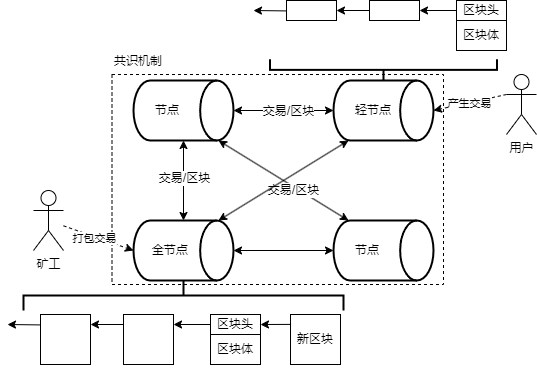

The diagram above was exported from draw.io. Its source (the exported page's mxGraphModel, read from the mxfile embedded in the PNG):
<mxGraphModel dx="757" dy="555" grid="1" gridSize="10" guides="1" tooltips="1" connect="1" arrows="1" fold="1" page="1" pageScale="1" pageWidth="827" pageHeight="1169" math="0" shadow="0">
  <root>
    <mxCell id="0" />
    <mxCell id="1" parent="0" />
    <mxCell id="l5IxTUZPcQD0wi4oxDUk-75" value="" style="rounded=0;whiteSpace=wrap;html=1;fillColor=none;dashed=1;" parent="1" vertex="1">
      <mxGeometry x="298.5" y="114" width="331.5" height="210" as="geometry" />
    </mxCell>
    <mxCell id="l5IxTUZPcQD0wi4oxDUk-1" value="&amp;nbsp; &amp;nbsp; &amp;nbsp;全节点" style="strokeWidth=2;html=1;shape=mxgraph.flowchart.database;whiteSpace=wrap;direction=south;align=left;" parent="1" vertex="1">
      <mxGeometry x="320" y="260" width="100" height="60" as="geometry" />
    </mxCell>
    <mxCell id="l5IxTUZPcQD0wi4oxDUk-2" value="&lt;font style=&quot;font-size: 12px;&quot;&gt;&amp;nbsp; &amp;nbsp; &amp;nbsp; 节点&lt;/font&gt;" style="strokeWidth=2;html=1;shape=mxgraph.flowchart.database;whiteSpace=wrap;direction=south;align=left;" parent="1" vertex="1">
      <mxGeometry x="320" y="120" width="100" height="60" as="geometry" />
    </mxCell>
    <mxCell id="l5IxTUZPcQD0wi4oxDUk-4" value="" style="endArrow=classic;startArrow=classic;html=1;rounded=0;entryX=1;entryY=0.5;entryDx=0;entryDy=0;entryPerimeter=0;exitX=0;exitY=0.5;exitDx=0;exitDy=0;exitPerimeter=0;" parent="1" source="l5IxTUZPcQD0wi4oxDUk-1" target="l5IxTUZPcQD0wi4oxDUk-2" edge="1">
      <mxGeometry width="50" height="50" relative="1" as="geometry">
        <mxPoint x="320" y="240" as="sourcePoint" />
        <mxPoint x="370" y="190" as="targetPoint" />
      </mxGeometry>
    </mxCell>
    <mxCell id="l5IxTUZPcQD0wi4oxDUk-6" value="&lt;span style=&quot;font-size: 12px;&quot;&gt;交易/区块&lt;/span&gt;" style="edgeLabel;html=1;align=center;verticalAlign=middle;resizable=0;points=[];" parent="l5IxTUZPcQD0wi4oxDUk-4" vertex="1" connectable="0">
      <mxGeometry x="0.075" relative="1" as="geometry">
        <mxPoint as="offset" />
      </mxGeometry>
    </mxCell>
    <mxCell id="l5IxTUZPcQD0wi4oxDUk-7" value="&amp;nbsp; &amp;nbsp; &amp;nbsp; 节点" style="strokeWidth=2;html=1;shape=mxgraph.flowchart.database;whiteSpace=wrap;direction=south;align=left;" parent="1" vertex="1">
      <mxGeometry x="520" y="260" width="100" height="60" as="geometry" />
    </mxCell>
    <mxCell id="l5IxTUZPcQD0wi4oxDUk-8" value="&lt;font style=&quot;font-size: 12px;&quot;&gt;&amp;nbsp; &amp;nbsp; &amp;nbsp; 轻节点&lt;/font&gt;" style="strokeWidth=2;html=1;shape=mxgraph.flowchart.database;whiteSpace=wrap;direction=south;align=left;" parent="1" vertex="1">
      <mxGeometry x="520" y="120" width="100" height="60" as="geometry" />
    </mxCell>
    <mxCell id="l5IxTUZPcQD0wi4oxDUk-9" value="" style="endArrow=classic;startArrow=classic;html=1;rounded=0;entryX=0;entryY=0.85;entryDx=0;entryDy=0;entryPerimeter=0;exitX=1;exitY=0.15;exitDx=0;exitDy=0;exitPerimeter=0;" parent="1" source="l5IxTUZPcQD0wi4oxDUk-2" target="l5IxTUZPcQD0wi4oxDUk-7" edge="1">
      <mxGeometry width="50" height="50" relative="1" as="geometry">
        <mxPoint x="520" y="240" as="sourcePoint" />
        <mxPoint x="570" y="190" as="targetPoint" />
      </mxGeometry>
    </mxCell>
    <mxCell id="l5IxTUZPcQD0wi4oxDUk-10" value="&lt;span style=&quot;font-size: 12px;&quot;&gt;交易/区块&lt;/span&gt;" style="edgeLabel;html=1;align=center;verticalAlign=middle;resizable=0;points=[];" parent="l5IxTUZPcQD0wi4oxDUk-9" vertex="1" connectable="0">
      <mxGeometry x="0.075" relative="1" as="geometry">
        <mxPoint x="5" y="7" as="offset" />
      </mxGeometry>
    </mxCell>
    <mxCell id="l5IxTUZPcQD0wi4oxDUk-11" value="" style="endArrow=classic;startArrow=classic;html=1;rounded=0;entryX=0.5;entryY=1;entryDx=0;entryDy=0;entryPerimeter=0;exitX=0.5;exitY=0;exitDx=0;exitDy=0;exitPerimeter=0;" parent="1" source="l5IxTUZPcQD0wi4oxDUk-2" target="l5IxTUZPcQD0wi4oxDUk-8" edge="1">
      <mxGeometry width="50" height="50" relative="1" as="geometry">
        <mxPoint x="460" y="220" as="sourcePoint" />
        <mxPoint x="460" y="140" as="targetPoint" />
      </mxGeometry>
    </mxCell>
    <mxCell id="l5IxTUZPcQD0wi4oxDUk-12" value="&lt;font style=&quot;font-size: 12px;&quot;&gt;交易/区块&lt;/font&gt;" style="edgeLabel;html=1;align=center;verticalAlign=middle;resizable=0;points=[];" parent="l5IxTUZPcQD0wi4oxDUk-11" vertex="1" connectable="0">
      <mxGeometry x="0.075" relative="1" as="geometry">
        <mxPoint as="offset" />
      </mxGeometry>
    </mxCell>
    <mxCell id="l5IxTUZPcQD0wi4oxDUk-13" value="" style="endArrow=classic;startArrow=classic;html=1;rounded=0;entryX=0.5;entryY=1;entryDx=0;entryDy=0;entryPerimeter=0;exitX=0.5;exitY=0;exitDx=0;exitDy=0;exitPerimeter=0;" parent="1" source="l5IxTUZPcQD0wi4oxDUk-1" target="l5IxTUZPcQD0wi4oxDUk-7" edge="1">
      <mxGeometry width="50" height="50" relative="1" as="geometry">
        <mxPoint x="415" y="190" as="sourcePoint" />
        <mxPoint x="530" y="300" as="targetPoint" />
      </mxGeometry>
    </mxCell>
    <mxCell id="l5IxTUZPcQD0wi4oxDUk-16" value="" style="endArrow=classic;startArrow=classic;html=1;rounded=0;entryX=1;entryY=0.85;entryDx=0;entryDy=0;entryPerimeter=0;exitX=0;exitY=0.15;exitDx=0;exitDy=0;exitPerimeter=0;" parent="1" source="l5IxTUZPcQD0wi4oxDUk-1" target="l5IxTUZPcQD0wi4oxDUk-8" edge="1">
      <mxGeometry width="50" height="50" relative="1" as="geometry">
        <mxPoint x="420" y="270" as="sourcePoint" />
        <mxPoint x="520" y="270" as="targetPoint" />
      </mxGeometry>
    </mxCell>
    <mxCell id="l5IxTUZPcQD0wi4oxDUk-54" value="" style="group" parent="1" vertex="1" connectable="0">
      <mxGeometry x="187" y="320" width="343" height="90" as="geometry" />
    </mxCell>
    <mxCell id="l5IxTUZPcQD0wi4oxDUk-39" value="" style="strokeWidth=2;html=1;shape=mxgraph.flowchart.annotation_2;align=left;labelPosition=right;pointerEvents=1;direction=south;" parent="l5IxTUZPcQD0wi4oxDUk-54" vertex="1">
      <mxGeometry x="23" width="320" height="30" as="geometry" />
    </mxCell>
    <mxCell id="l5IxTUZPcQD0wi4oxDUk-17" value="" style="whiteSpace=wrap;html=1;aspect=fixed;" parent="l5IxTUZPcQD0wi4oxDUk-54" vertex="1">
      <mxGeometry x="40" y="34" width="50" height="50" as="geometry" />
    </mxCell>
    <mxCell id="l5IxTUZPcQD0wi4oxDUk-18" value="" style="whiteSpace=wrap;html=1;aspect=fixed;" parent="l5IxTUZPcQD0wi4oxDUk-54" vertex="1">
      <mxGeometry x="123" y="34" width="50" height="50" as="geometry" />
    </mxCell>
    <mxCell id="l5IxTUZPcQD0wi4oxDUk-28" value="" style="group" parent="l5IxTUZPcQD0wi4oxDUk-54" vertex="1" connectable="0">
      <mxGeometry x="210" y="34" width="50" height="50" as="geometry" />
    </mxCell>
    <mxCell id="l5IxTUZPcQD0wi4oxDUk-26" value="区块头" style="whiteSpace=wrap;html=1;" parent="l5IxTUZPcQD0wi4oxDUk-28" vertex="1">
      <mxGeometry width="50" height="20" as="geometry" />
    </mxCell>
    <mxCell id="l5IxTUZPcQD0wi4oxDUk-27" value="区块体" style="whiteSpace=wrap;html=1;" parent="l5IxTUZPcQD0wi4oxDUk-28" vertex="1">
      <mxGeometry y="20" width="50" height="30" as="geometry" />
    </mxCell>
    <mxCell id="l5IxTUZPcQD0wi4oxDUk-29" value="" style="endArrow=classic;html=1;rounded=0;entryX=1;entryY=0.5;entryDx=0;entryDy=0;exitX=0;exitY=0.5;exitDx=0;exitDy=0;" parent="l5IxTUZPcQD0wi4oxDUk-54" edge="1">
      <mxGeometry width="50" height="50" relative="1" as="geometry">
        <mxPoint x="123" y="44" as="sourcePoint" />
        <mxPoint x="90" y="44" as="targetPoint" />
      </mxGeometry>
    </mxCell>
    <mxCell id="l5IxTUZPcQD0wi4oxDUk-32" value="新区块" style="whiteSpace=wrap;html=1;aspect=fixed;" parent="l5IxTUZPcQD0wi4oxDUk-54" vertex="1">
      <mxGeometry x="290" y="34" width="50" height="50" as="geometry" />
    </mxCell>
    <mxCell id="l5IxTUZPcQD0wi4oxDUk-34" value="" style="endArrow=classic;html=1;rounded=0;entryX=1;entryY=1;entryDx=0;entryDy=0;exitX=0.011;exitY=0.198;exitDx=0;exitDy=0;exitPerimeter=0;" parent="l5IxTUZPcQD0wi4oxDUk-54" source="l5IxTUZPcQD0wi4oxDUk-32" edge="1">
      <mxGeometry width="50" height="50" relative="1" as="geometry">
        <mxPoint x="290" y="49" as="sourcePoint" />
        <mxPoint x="260" y="44" as="targetPoint" />
      </mxGeometry>
    </mxCell>
    <mxCell id="l5IxTUZPcQD0wi4oxDUk-35" value="" style="endArrow=classic;html=1;rounded=0;entryX=1;entryY=0.5;entryDx=0;entryDy=0;exitX=0;exitY=0.5;exitDx=0;exitDy=0;" parent="l5IxTUZPcQD0wi4oxDUk-54" edge="1">
      <mxGeometry width="50" height="50" relative="1" as="geometry">
        <mxPoint x="40" y="44.420000000000016" as="sourcePoint" />
        <mxPoint x="7" y="44" as="targetPoint" />
      </mxGeometry>
    </mxCell>
    <mxCell id="l5IxTUZPcQD0wi4oxDUk-42" value="" style="endArrow=classic;html=1;rounded=0;entryX=1;entryY=1;entryDx=0;entryDy=0;exitX=0;exitY=0.5;exitDx=0;exitDy=0;" parent="l5IxTUZPcQD0wi4oxDUk-54" source="l5IxTUZPcQD0wi4oxDUk-26" edge="1">
      <mxGeometry width="50" height="50" relative="1" as="geometry">
        <mxPoint x="204" y="44" as="sourcePoint" />
        <mxPoint x="173" y="44" as="targetPoint" />
      </mxGeometry>
    </mxCell>
    <mxCell id="l5IxTUZPcQD0wi4oxDUk-56" value="" style="strokeWidth=2;html=1;shape=mxgraph.flowchart.annotation_2;align=left;labelPosition=right;pointerEvents=1;direction=north;" parent="1" vertex="1">
      <mxGeometry x="456.5" y="98.72" width="227" height="21.28" as="geometry" />
    </mxCell>
    <mxCell id="l5IxTUZPcQD0wi4oxDUk-57" value="" style="whiteSpace=wrap;html=1;" parent="1" vertex="1">
      <mxGeometry x="473" y="40" width="50" height="20" as="geometry" />
    </mxCell>
    <mxCell id="l5IxTUZPcQD0wi4oxDUk-58" value="" style="whiteSpace=wrap;html=1;" parent="1" vertex="1">
      <mxGeometry x="556" y="40" width="50" height="20" as="geometry" />
    </mxCell>
    <mxCell id="l5IxTUZPcQD0wi4oxDUk-59" value="" style="group" parent="1" vertex="1" connectable="0">
      <mxGeometry x="643" y="40" width="50" height="50" as="geometry" />
    </mxCell>
    <mxCell id="l5IxTUZPcQD0wi4oxDUk-60" value="区块头" style="whiteSpace=wrap;html=1;" parent="l5IxTUZPcQD0wi4oxDUk-59" vertex="1">
      <mxGeometry width="50" height="20" as="geometry" />
    </mxCell>
    <mxCell id="l5IxTUZPcQD0wi4oxDUk-67" value="区块体" style="whiteSpace=wrap;html=1;" parent="l5IxTUZPcQD0wi4oxDUk-59" vertex="1">
      <mxGeometry y="20" width="50" height="30" as="geometry" />
    </mxCell>
    <mxCell id="l5IxTUZPcQD0wi4oxDUk-62" value="" style="endArrow=classic;html=1;rounded=0;entryX=1;entryY=0.5;entryDx=0;entryDy=0;exitX=0;exitY=0.5;exitDx=0;exitDy=0;" parent="1" edge="1">
      <mxGeometry width="50" height="50" relative="1" as="geometry">
        <mxPoint x="556" y="50" as="sourcePoint" />
        <mxPoint x="523" y="50" as="targetPoint" />
      </mxGeometry>
    </mxCell>
    <mxCell id="l5IxTUZPcQD0wi4oxDUk-65" value="" style="endArrow=classic;html=1;rounded=0;entryX=1;entryY=0.5;entryDx=0;entryDy=0;exitX=0;exitY=0.5;exitDx=0;exitDy=0;" parent="1" edge="1">
      <mxGeometry width="50" height="50" relative="1" as="geometry">
        <mxPoint x="473" y="50.420000000000016" as="sourcePoint" />
        <mxPoint x="440" y="50" as="targetPoint" />
      </mxGeometry>
    </mxCell>
    <mxCell id="l5IxTUZPcQD0wi4oxDUk-66" value="" style="endArrow=classic;html=1;rounded=0;entryX=1;entryY=1;entryDx=0;entryDy=0;exitX=0;exitY=0.5;exitDx=0;exitDy=0;" parent="1" source="l5IxTUZPcQD0wi4oxDUk-60" edge="1">
      <mxGeometry width="50" height="50" relative="1" as="geometry">
        <mxPoint x="637" y="50" as="sourcePoint" />
        <mxPoint x="606" y="50" as="targetPoint" />
      </mxGeometry>
    </mxCell>
    <mxCell id="l5IxTUZPcQD0wi4oxDUk-68" value="矿工" style="shape=umlActor;verticalLabelPosition=bottom;verticalAlign=top;html=1;outlineConnect=0;" parent="1" vertex="1">
      <mxGeometry x="220" y="230" width="30" height="60" as="geometry" />
    </mxCell>
    <mxCell id="l5IxTUZPcQD0wi4oxDUk-70" value="用户" style="shape=umlActor;verticalLabelPosition=bottom;verticalAlign=top;html=1;outlineConnect=0;" parent="1" vertex="1">
      <mxGeometry x="693" y="114" width="30" height="60" as="geometry" />
    </mxCell>
    <mxCell id="l5IxTUZPcQD0wi4oxDUk-73" value="" style="endArrow=classic;dashed=1;html=1;rounded=0;entryX=0.5;entryY=1;entryDx=0;entryDy=0;entryPerimeter=0;strokeColor=default;endFill=1;" parent="1" source="l5IxTUZPcQD0wi4oxDUk-68" target="l5IxTUZPcQD0wi4oxDUk-1" edge="1">
      <mxGeometry width="50" height="50" relative="1" as="geometry">
        <mxPoint x="240" y="310" as="sourcePoint" />
        <mxPoint x="290" y="260" as="targetPoint" />
      </mxGeometry>
    </mxCell>
    <mxCell id="l5IxTUZPcQD0wi4oxDUk-81" value="打包交易" style="edgeLabel;html=1;align=center;verticalAlign=middle;resizable=0;points=[];" parent="l5IxTUZPcQD0wi4oxDUk-73" vertex="1" connectable="0">
      <mxGeometry x="-0.1136" y="-1" relative="1" as="geometry">
        <mxPoint as="offset" />
      </mxGeometry>
    </mxCell>
    <mxCell id="l5IxTUZPcQD0wi4oxDUk-76" value="" style="endArrow=classic;dashed=1;html=1;rounded=0;strokeColor=default;endFill=1;exitX=0;exitY=0.3333333333333333;exitDx=0;exitDy=0;exitPerimeter=0;entryX=0.5;entryY=0;entryDx=0;entryDy=0;entryPerimeter=0;" parent="1" source="l5IxTUZPcQD0wi4oxDUk-70" target="l5IxTUZPcQD0wi4oxDUk-8" edge="1">
      <mxGeometry width="50" height="50" relative="1" as="geometry">
        <mxPoint x="663" y="230" as="sourcePoint" />
        <mxPoint x="713" y="253" as="targetPoint" />
      </mxGeometry>
    </mxCell>
    <mxCell id="l5IxTUZPcQD0wi4oxDUk-80" value="产生交易" style="edgeLabel;html=1;align=center;verticalAlign=middle;resizable=0;points=[];" parent="l5IxTUZPcQD0wi4oxDUk-76" vertex="1" connectable="0">
      <mxGeometry x="0.0178" relative="1" as="geometry">
        <mxPoint as="offset" />
      </mxGeometry>
    </mxCell>
    <mxCell id="FVid5GdBUWMGuD5BMmYI-2" value="共识机制" style="text;html=1;align=center;verticalAlign=middle;whiteSpace=wrap;rounded=0;" vertex="1" parent="1">
      <mxGeometry x="295" y="86" width="60" height="30" as="geometry" />
    </mxCell>
  </root>
</mxGraphModel>